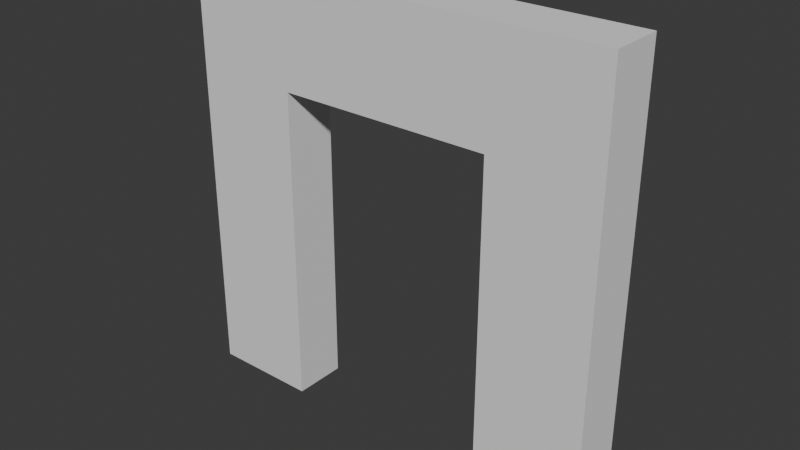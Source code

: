 # Source: door_4x4x05.blend  (saved by Blender 4.1.24; exported with 4.5.12 LTS)
import bpy
from mathutils import Matrix  # noqa: F401  (used for matrix-valued properties, if any)

bpy.ops.wm.read_factory_settings(use_empty=True)
scene = bpy.context.scene
scene.name = 'Scene'

# ---- collections
col_collection = bpy.data.collections.new('Collection'); scene.collection.children.link(col_collection)

# ---- world
world_world = bpy.data.worlds.new('World'); scene.world = world_world
world_world.use_nodes = True; world_world.node_tree.nodes.clear()
_N = world_world.node_tree.nodes; _L = world_world.node_tree.links
n0 = _N.new('ShaderNodeOutputWorld'); n0.name = 'World Output'; n0.location = (300, 300)
n1 = _N.new('ShaderNodeBackground'); n1.name = 'Background'; n1.location = (10, 300)
n1.inputs[0].default_value = (0.05088, 0.05088, 0.05088, 1.0)
_L.new(n1.outputs[0], n0.inputs[0])
n0.is_active_output = True
world_world.color = (0.05088, 0.05088, 0.05088)
world_world.use_sun_shadow = False
world_world.sun_shadow_jitter_overblur = 0.0

# ---- meshes
me_cube_001 = bpy.data.meshes.new('Cube.001')
me_cube_001.from_pydata([(-2.0, -2.235e-08, 2.0), (-2.0, 0.5, 2.0), (2.0, -2.235e-08, -2.0), (2.0, -2.235e-08, 2.0), (2.0, 0.5, -2.0), (2.0, 0.5, 2.0), (1.0, 0.5, -2.0), (-1.0, 0.5, 2.0), (1.0, 0.5, 2.0), (-1.0, -2.235e-08, -2.0), (1.0, -2.235e-08, -2.0), (1.0, -2.235e-08, 2.0), (-1.0, -2.235e-08, 2.0), (-2.0, -2.235e-08, -2.0), (-2.0, -2.235e-08, 1.0), (-2.0, 0.5, 1.0), (-2.0, 0.5, -2.0), (2.0, 0.5, 1.0), (2.0, -2.235e-08, 1.0), (1.0, -2.235e-08, 1.0), (-1.0, -2.235e-08, 1.0), (-1.0, 0.5, -2.0), (-1.0, 0.5, 1.0), (1.0, 0.5, 1.0)], [], [(14, 0, 1, 15), (23, 8, 5, 17), (17, 5, 3, 18), (20, 12, 0, 14), (6, 4, 2, 10), (7, 1, 0, 12), (5, 8, 11, 3), (8, 7, 12, 11), (16, 21, 9, 13), (18, 3, 11, 19), (19, 11, 12, 20), (15, 1, 7, 22), (22, 7, 8, 23), (16, 15, 22, 21), (2, 18, 19, 10), (9, 20, 14, 13), (4, 17, 18, 2), (6, 23, 17, 4), (13, 14, 15, 16), (22, 23, 19, 20), (9, 21, 22, 20), (10, 19, 23, 6)])
_uv = me_cube_001.uv_layers.new(name='UVMap')
_uv.uv.foreach_set('vector', [0.3674, 0.75, 0.3674, 1.0, 0.1674, 1.0, 0.1674, 0.75, 0.2501, 0.7499, 0.2501, 0.9999, 0.0001001, 0.9999, 0.0001, 0.75, 0.4129, 0.75, 0.4129, 1.0, 0.2129, 1.0, 0.2129, 0.75, 0.2501, 0.75, 0.2501, 0.9999, 0.0001001, 0.9999, 0.0001001, 0.75, 0.3125, 0.5, 0.375, 0.5, 0.375, 0.75, 0.3125, 0.75, 0.8125, 0.5, 0.875, 0.5, 0.875, 0.75, 0.8125, 0.75, 0.625, 0.5, 0.6875, 0.5, 0.6875, 0.75, 0.625, 0.75, 0.6875, 0.5, 0.8125, 0.5, 0.8125, 0.75, 0.6875, 0.75, 0.125, 0.5, 0.1875, 0.5, 0.1875, 0.75, 0.125, 0.75, 0.9999, 0.7499, 0.9999, 0.9999, 0.75, 0.9999, 0.7499, 0.7499, 0.7499, 0.7499, 0.75, 0.9999, 0.2501, 0.9999, 0.2501, 0.75, 0.9999, 0.7499, 0.9999, 0.9999, 0.75, 0.9999, 0.7499, 0.7499, 0.7499, 0.7499, 0.75, 0.9999, 0.2501, 0.9999, 0.2501, 0.7499, 0.9999, 9.99e-05, 0.9999, 0.7499, 0.7499, 0.7499, 0.7499, 9.996e-05, 0.9999, 0.0001, 0.9999, 0.7499, 0.7499, 0.7499, 0.7499, 0.0001, 0.25, 0.0001001, 0.2501, 0.75, 0.0001001, 0.75, 9.999e-05, 0.0001001, 0.2537, 1.937e-05, 0.2537, 0.75, 0.187, 0.75, 0.187, 1.937e-05, 0.25, 0.0001001, 0.2501, 0.7499, 0.0001, 0.75, 9.996e-05, 0.0001001, 0.3349, 1.937e-05, 0.3349, 0.75, 0.2683, 0.75, 0.2683, 1.937e-05, 0.7499, 0.7499, 0.2501, 0.7499, 0.7499, 0.7499, 0.2501, 0.75, 0.4439, 0.0001001, 0.5561, 9.996e-05, 0.5561, 0.7499, 0.4439, 0.75, 0.5561, 0.0001, 0.5561, 0.7499, 0.4439, 0.7499, 0.4439, 0.0001001])
me_cube_001.update()

# ---- objects
ob_door = bpy.data.objects.new('Door', me_cube_001)

# ---- transforms, parenting, visibility, modifiers, constraints
ob_door.location = (0.0, 0.0, 0.0)

# ---- collection membership
col_collection.objects.link(ob_door)

# ---- scene / render settings (as saved in the file)
scene.frame_start = 1; scene.frame_end = 250; scene.frame_set(1)
scene.render.engine = 'BLENDER_EEVEE_NEXT'
scene.cycles.sampling_pattern = 'TABULATED_SOBOL'
scene.eevee.ray_tracing_options.trace_max_roughness = 0.0
bpy.context.view_layer.update()

# ---- added for rendering (the .blend has no active camera and no usable light): camera, sun
cam_auto = bpy.data.cameras.new('AutoCamera')
cam_auto.lens = 50.0
cam_auto.sensor_width = 36.0
cam_auto.clip_end = 1000.0
ob_auto_camera = bpy.data.objects.new('AutoCamera', cam_auto)
scene.collection.objects.link(ob_auto_camera)
ob_auto_camera.location = (5.25427, -6.05512, 4.20341)
ob_auto_camera.rotation_euler = (1.09748, -7.21219e-08, 0.694738)
scene.camera = ob_auto_camera
light_auto_sun = bpy.data.lights.new('AutoSun', 'SUN')
light_auto_sun.energy = 3.0
light_auto_sun.angle = 0.0523599
ob_auto_sun = bpy.data.objects.new('AutoSun', light_auto_sun)
scene.collection.objects.link(ob_auto_sun)
ob_auto_sun.rotation_euler = (0.872665, 0.174533, 0.523599)
bpy.context.view_layer.update()
